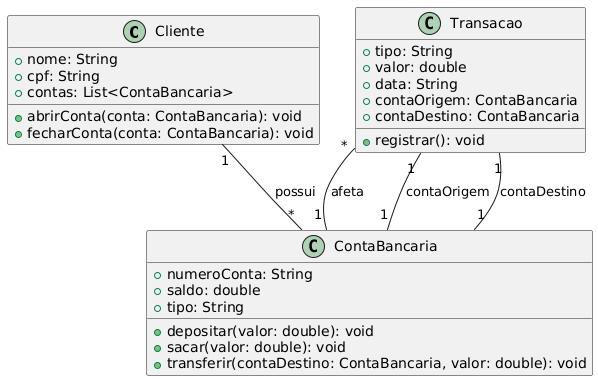

The diagram above was rendered by PlantUML. Its source (embedded in the PNG):
@startuml
' Definição da classe Cliente
class Cliente {
    +nome: String
    +cpf: String
    +contas: List<ContaBancaria>
    +abrirConta(conta: ContaBancaria): void
    +fecharConta(conta: ContaBancaria): void
}

' Definição da classe ContaBancaria
class ContaBancaria {
    +numeroConta: String
    +saldo: double
    +tipo: String
    +depositar(valor: double): void
    +sacar(valor: double): void
    +transferir(contaDestino: ContaBancaria, valor: double): void
}

' Definição da classe Transacao
class Transacao {
    +tipo: String
    +valor: double
    +data: String
    +contaOrigem: ContaBancaria
    +contaDestino: ContaBancaria
    +registrar(): void
}

' Relacionamento Cliente -> ContaBancaria (1:N)
Cliente "1" -- "*" ContaBancaria : possui

' Relacionamento Transacao -> ContaBancaria (N:1)
Transacao "*" -- "1" ContaBancaria : afeta
Transacao "1" -- "1" ContaBancaria : contaOrigem
Transacao "1" -- "1" ContaBancaria : contaDestino
@enduml